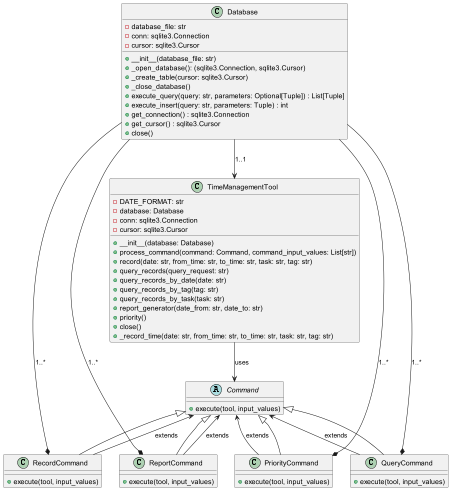

The diagram above was rendered by PlantUML. Its source (embedded in the PNG):
@startuml

abstract class Command {
    +execute(tool, input_values)
}

class RecordCommand {
    +execute(tool, input_values)
}

class QueryCommand {
    +execute(tool, input_values)
}

class ReportCommand {
    +execute(tool, input_values)
}

class PriorityCommand {
    +execute(tool, input_values)
}

class Database {
    -database_file: str
    -conn: sqlite3.Connection
    -cursor: sqlite3.Cursor

    +__init__(database_file: str)
    +_open_database(): (sqlite3.Connection, sqlite3.Cursor)
    +_create_table(cursor: sqlite3.Cursor)
    +_close_database()
    +execute_query(query: str, parameters: Optional[Tuple]) : List[Tuple]
    +execute_insert(query: str, parameters: Tuple) : int
    +get_connection() : sqlite3.Connection
    +get_cursor() : sqlite3.Cursor
    +close()
}

class TimeManagementTool {
    -DATE_FORMAT: str
    -database: Database
    -conn: sqlite3.Connection
    -cursor: sqlite3.Cursor

    +__init__(database: Database)
    +process_command(command: Command, command_input_values: List[str])
    +record(date: str, from_time: str, to_time: str, task: str, tag: str)
    +query_records(query_request: str)
    +query_records_by_date(date: str)
    +query_records_by_tag(tag: str)
    +query_records_by_task(task: str)
    +report_generator(date_from: str, date_to: str)
    +priority()
    +close()
    +_record_time(date: str, from_time: str, to_time: str, task: str, tag: str)
}

Database --> TimeManagementTool: 1..1
TimeManagementTool --> Command: uses
RecordCommand --> Command: extends
QueryCommand --> Command: extends
ReportCommand --> Command: extends
PriorityCommand --> Command: extends

Database --* RecordCommand: 1..*
Database --* QueryCommand: 1..*
Database --* ReportCommand: 1..*
Database --* PriorityCommand: 1..*

Command <|-- RecordCommand
Command <|-- QueryCommand
Command <|-- ReportCommand
Command <|-- PriorityCommand

@enduml